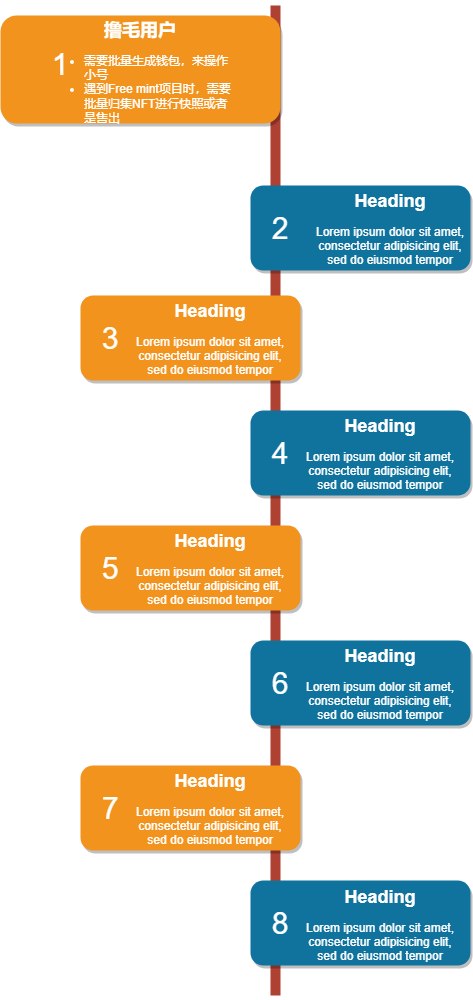

The diagram above was exported from draw.io. Its source (the exported page's mxGraphModel, read from the mxfile embedded in the PNG):
<mxGraphModel dx="664" dy="866" grid="1" gridSize="10" guides="1" tooltips="1" connect="1" arrows="1" fold="1" page="1" pageScale="1" pageWidth="850" pageHeight="1100" background="none" math="0" shadow="0">
  <root>
    <mxCell id="0" />
    <mxCell id="1" parent="0" />
    <mxCell id="2a0f93b5c73ef8e7-1" value="" style="line;strokeWidth=10;direction=south;html=1;fillColor=none;fontSize=13;fontColor=#000000;align=center;strokeColor=#AE4132;" parent="1" vertex="1">
      <mxGeometry x="360" y="70" width="10" height="990" as="geometry" />
    </mxCell>
    <mxCell id="2a0f93b5c73ef8e7-2" value="" style="rounded=1;whiteSpace=wrap;html=1;strokeColor=none;strokeWidth=1;fillColor=#F2931E;fontSize=13;fontColor=#FFFFFF;align=center;gradientColor=none;gradientDirection=east;verticalAlign=top;shadow=1;" parent="1" vertex="1">
      <mxGeometry x="90" y="80" width="280" height="108" as="geometry" />
    </mxCell>
    <mxCell id="2a0f93b5c73ef8e7-3" value="1" style="text;html=1;strokeColor=none;fillColor=none;align=center;verticalAlign=middle;whiteSpace=wrap;fontSize=30;fontColor=#FFFFFF;" parent="1" vertex="1">
      <mxGeometry x="130" y="119" width="40" height="20" as="geometry" />
    </mxCell>
    <mxCell id="2a0f93b5c73ef8e7-4" value="" style="rounded=1;whiteSpace=wrap;html=1;strokeColor=none;strokeWidth=1;fillColor=#10739E;fontSize=13;fontColor=#FFFFFF;align=center;gradientColor=none;gradientDirection=east;verticalAlign=top;shadow=1;" parent="1" vertex="1">
      <mxGeometry x="340" y="250" width="220" height="85" as="geometry" />
    </mxCell>
    <mxCell id="2a0f93b5c73ef8e7-5" value="2" style="text;html=1;strokeColor=none;fillColor=none;align=center;verticalAlign=middle;whiteSpace=wrap;fontSize=30;fontColor=#FFFFFF;" parent="1" vertex="1">
      <mxGeometry x="350" y="283" width="40" height="20" as="geometry" />
    </mxCell>
    <mxCell id="2a0f93b5c73ef8e7-6" value="" style="rounded=1;whiteSpace=wrap;html=1;strokeColor=none;strokeWidth=1;fillColor=#F2931E;fontSize=13;fontColor=#FFFFFF;align=center;gradientColor=none;gradientDirection=east;verticalAlign=top;shadow=1;" parent="1" vertex="1">
      <mxGeometry x="170" y="360" width="220" height="85" as="geometry" />
    </mxCell>
    <mxCell id="2a0f93b5c73ef8e7-7" value="3" style="text;html=1;strokeColor=none;fillColor=none;align=center;verticalAlign=middle;whiteSpace=wrap;fontSize=30;fontColor=#FFFFFF;" parent="1" vertex="1">
      <mxGeometry x="180" y="393" width="40" height="20" as="geometry" />
    </mxCell>
    <mxCell id="2a0f93b5c73ef8e7-8" value="" style="rounded=1;whiteSpace=wrap;html=1;strokeColor=none;strokeWidth=1;fillColor=#10739E;fontSize=13;fontColor=#FFFFFF;align=center;gradientColor=none;gradientDirection=east;verticalAlign=top;shadow=1;" parent="1" vertex="1">
      <mxGeometry x="340" y="475" width="220" height="85" as="geometry" />
    </mxCell>
    <mxCell id="2a0f93b5c73ef8e7-9" value="4" style="text;html=1;strokeColor=none;fillColor=none;align=center;verticalAlign=middle;whiteSpace=wrap;fontSize=30;fontColor=#FFFFFF;" parent="1" vertex="1">
      <mxGeometry x="350" y="508" width="40" height="20" as="geometry" />
    </mxCell>
    <mxCell id="2a0f93b5c73ef8e7-10" value="" style="rounded=1;whiteSpace=wrap;html=1;strokeColor=none;strokeWidth=1;fillColor=#F2931E;fontSize=13;fontColor=#FFFFFF;align=center;gradientColor=none;gradientDirection=east;verticalAlign=top;shadow=1;" parent="1" vertex="1">
      <mxGeometry x="170" y="590" width="220" height="85" as="geometry" />
    </mxCell>
    <mxCell id="2a0f93b5c73ef8e7-11" value="5" style="text;html=1;strokeColor=none;fillColor=none;align=center;verticalAlign=middle;whiteSpace=wrap;fontSize=30;fontColor=#FFFFFF;" parent="1" vertex="1">
      <mxGeometry x="180" y="623" width="40" height="20" as="geometry" />
    </mxCell>
    <mxCell id="2a0f93b5c73ef8e7-12" value="" style="rounded=1;whiteSpace=wrap;html=1;strokeColor=none;strokeWidth=1;fillColor=#10739E;fontSize=13;fontColor=#FFFFFF;align=center;gradientColor=none;gradientDirection=east;verticalAlign=top;shadow=1;" parent="1" vertex="1">
      <mxGeometry x="340" y="705" width="220" height="85" as="geometry" />
    </mxCell>
    <mxCell id="2a0f93b5c73ef8e7-13" value="6" style="text;html=1;strokeColor=none;fillColor=none;align=center;verticalAlign=middle;whiteSpace=wrap;fontSize=30;fontColor=#FFFFFF;" parent="1" vertex="1">
      <mxGeometry x="350" y="738" width="40" height="20" as="geometry" />
    </mxCell>
    <mxCell id="2a0f93b5c73ef8e7-14" value="" style="rounded=1;whiteSpace=wrap;html=1;strokeColor=none;strokeWidth=1;fillColor=#F2931E;fontSize=13;fontColor=#FFFFFF;align=center;gradientColor=none;gradientDirection=east;verticalAlign=top;shadow=1;" parent="1" vertex="1">
      <mxGeometry x="170" y="830" width="220" height="85" as="geometry" />
    </mxCell>
    <mxCell id="2a0f93b5c73ef8e7-15" value="7" style="text;html=1;strokeColor=none;fillColor=none;align=center;verticalAlign=middle;whiteSpace=wrap;fontSize=30;fontColor=#FFFFFF;" parent="1" vertex="1">
      <mxGeometry x="180" y="863" width="40" height="20" as="geometry" />
    </mxCell>
    <mxCell id="2a0f93b5c73ef8e7-16" value="" style="rounded=1;whiteSpace=wrap;html=1;strokeColor=none;strokeWidth=1;fillColor=#10739E;fontSize=13;fontColor=#FFFFFF;align=center;gradientColor=none;gradientDirection=east;verticalAlign=top;shadow=1;" parent="1" vertex="1">
      <mxGeometry x="340" y="945" width="220" height="85" as="geometry" />
    </mxCell>
    <mxCell id="2a0f93b5c73ef8e7-17" value="8" style="text;html=1;strokeColor=none;fillColor=none;align=center;verticalAlign=middle;whiteSpace=wrap;fontSize=30;fontColor=#FFFFFF;" parent="1" vertex="1">
      <mxGeometry x="350" y="978" width="40" height="20" as="geometry" />
    </mxCell>
    <mxCell id="2a0f93b5c73ef8e7-18" value="&lt;h1&gt;撸毛用户&lt;/h1&gt;&lt;div&gt;&lt;ul&gt;&lt;li style=&quot;text-align: left;&quot;&gt;&lt;span style=&quot;background-color: initial;&quot;&gt;需要批量生成钱包，来操作小号&lt;/span&gt;&lt;/li&gt;&lt;li style=&quot;text-align: left;&quot;&gt;&lt;span style=&quot;background-color: initial;&quot;&gt;遇到Free mint项目时，需要批量归集NFT进行快照或者是售出&lt;/span&gt;&lt;/li&gt;&lt;/ul&gt;&lt;/div&gt;" style="text;html=1;spacing=5;spacingTop=-20;whiteSpace=wrap;overflow=hidden;strokeColor=none;strokeWidth=4;fillColor=none;gradientColor=#007FFF;fontSize=9;fontColor=#FFFFFF;align=center;" parent="1" vertex="1">
      <mxGeometry x="130" y="83" width="200" height="130" as="geometry" />
    </mxCell>
    <mxCell id="2a0f93b5c73ef8e7-19" value="&lt;h1&gt;Heading&lt;/h1&gt;&lt;p&gt;Lorem ipsum dolor sit amet, consectetur adipisicing elit, sed do eiusmod tempor incididunt ut labore et dolore magna aliqua.&lt;/p&gt;" style="text;html=1;spacing=5;spacingTop=-20;whiteSpace=wrap;overflow=hidden;strokeColor=none;strokeWidth=4;fillColor=none;gradientColor=#007FFF;fontSize=9;fontColor=#FFFFFF;align=center;" parent="1" vertex="1">
      <mxGeometry x="400" y="254" width="160" height="77" as="geometry" />
    </mxCell>
    <mxCell id="2a0f93b5c73ef8e7-20" value="&lt;h1&gt;Heading&lt;/h1&gt;&lt;p&gt;Lorem ipsum dolor sit amet, consectetur adipisicing elit, sed do eiusmod tempor incididunt ut labore et dolore magna aliqua.&lt;/p&gt;" style="text;html=1;spacing=5;spacingTop=-20;whiteSpace=wrap;overflow=hidden;strokeColor=none;strokeWidth=4;fillColor=none;gradientColor=#007FFF;fontSize=9;fontColor=#FFFFFF;align=center;" parent="1" vertex="1">
      <mxGeometry x="220" y="364" width="160" height="77" as="geometry" />
    </mxCell>
    <mxCell id="2a0f93b5c73ef8e7-21" value="&lt;h1&gt;Heading&lt;/h1&gt;&lt;p&gt;Lorem ipsum dolor sit amet, consectetur adipisicing elit, sed do eiusmod tempor incididunt ut labore et dolore magna aliqua.&lt;/p&gt;" style="text;html=1;spacing=5;spacingTop=-20;whiteSpace=wrap;overflow=hidden;strokeColor=none;strokeWidth=4;fillColor=none;gradientColor=#007FFF;fontSize=9;fontColor=#FFFFFF;align=center;" parent="1" vertex="1">
      <mxGeometry x="390" y="479" width="160" height="77" as="geometry" />
    </mxCell>
    <mxCell id="2a0f93b5c73ef8e7-22" value="&lt;h1&gt;Heading&lt;/h1&gt;&lt;p&gt;Lorem ipsum dolor sit amet, consectetur adipisicing elit, sed do eiusmod tempor incididunt ut labore et dolore magna aliqua.&lt;/p&gt;" style="text;html=1;spacing=5;spacingTop=-20;whiteSpace=wrap;overflow=hidden;strokeColor=none;strokeWidth=4;fillColor=none;gradientColor=#007FFF;fontSize=9;fontColor=#FFFFFF;align=center;" parent="1" vertex="1">
      <mxGeometry x="220" y="594" width="160" height="77" as="geometry" />
    </mxCell>
    <mxCell id="2a0f93b5c73ef8e7-23" value="&lt;h1&gt;Heading&lt;/h1&gt;&lt;p&gt;Lorem ipsum dolor sit amet, consectetur adipisicing elit, sed do eiusmod tempor incididunt ut labore et dolore magna aliqua.&lt;/p&gt;" style="text;html=1;spacing=5;spacingTop=-20;whiteSpace=wrap;overflow=hidden;strokeColor=none;strokeWidth=4;fillColor=none;gradientColor=#007FFF;fontSize=9;fontColor=#FFFFFF;align=center;" parent="1" vertex="1">
      <mxGeometry x="390" y="709" width="160" height="77" as="geometry" />
    </mxCell>
    <mxCell id="2a0f93b5c73ef8e7-24" value="&lt;h1&gt;Heading&lt;/h1&gt;&lt;p&gt;Lorem ipsum dolor sit amet, consectetur adipisicing elit, sed do eiusmod tempor incididunt ut labore et dolore magna aliqua.&lt;/p&gt;" style="text;html=1;spacing=5;spacingTop=-20;whiteSpace=wrap;overflow=hidden;strokeColor=none;strokeWidth=4;fillColor=none;gradientColor=#007FFF;fontSize=9;fontColor=#FFFFFF;align=center;" parent="1" vertex="1">
      <mxGeometry x="220" y="834" width="160" height="77" as="geometry" />
    </mxCell>
    <mxCell id="2a0f93b5c73ef8e7-25" value="&lt;h1&gt;Heading&lt;/h1&gt;&lt;p&gt;Lorem ipsum dolor sit amet, consectetur adipisicing elit, sed do eiusmod tempor incididunt ut labore et dolore magna aliqua.&lt;/p&gt;" style="text;html=1;spacing=5;spacingTop=-20;whiteSpace=wrap;overflow=hidden;strokeColor=none;strokeWidth=4;fillColor=none;gradientColor=#007FFF;fontSize=9;fontColor=#FFFFFF;align=center;" parent="1" vertex="1">
      <mxGeometry x="390" y="950" width="160" height="77" as="geometry" />
    </mxCell>
  </root>
</mxGraphModel>